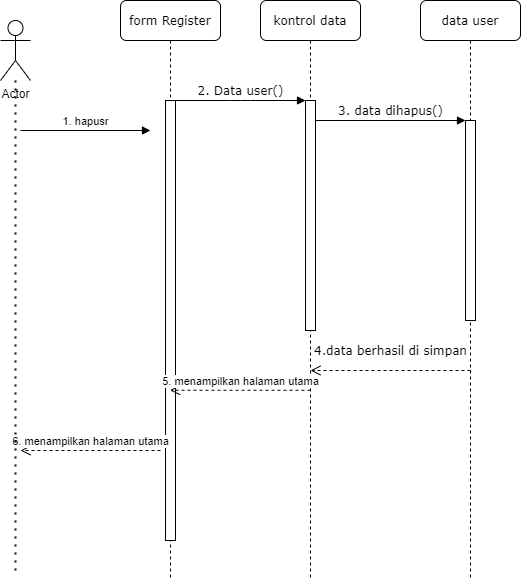

The diagram above was exported from draw.io. Its source (the exported page's mxGraphModel, read from the mxfile embedded in the PNG):
<mxGraphModel dx="1024" dy="592" grid="1" gridSize="10" guides="1" tooltips="1" connect="1" arrows="1" fold="1" page="1" pageScale="1" pageWidth="1100" pageHeight="850" background="#ffffff" math="0" shadow="0">
  <root>
    <mxCell id="0" />
    <mxCell id="1" parent="0" />
    <mxCell id="7baba1c4bc27f4b0-2" value="kontrol data" style="shape=umlLifeline;perimeter=lifelinePerimeter;whiteSpace=wrap;html=1;container=1;collapsible=0;recursiveResize=0;outlineConnect=0;rounded=1;shadow=0;comic=0;labelBackgroundColor=none;strokeWidth=1;fontFamily=Verdana;fontSize=12;align=center;" parent="1" vertex="1">
      <mxGeometry x="340" y="80" width="100" height="580" as="geometry" />
    </mxCell>
    <mxCell id="7baba1c4bc27f4b0-10" value="" style="html=1;points=[];perimeter=orthogonalPerimeter;rounded=0;shadow=0;comic=0;labelBackgroundColor=none;strokeWidth=1;fontFamily=Verdana;fontSize=12;align=center;" parent="7baba1c4bc27f4b0-2" vertex="1">
      <mxGeometry x="45" y="100" width="10" height="230" as="geometry" />
    </mxCell>
    <mxCell id="7baba1c4bc27f4b0-3" value="data user" style="shape=umlLifeline;perimeter=lifelinePerimeter;whiteSpace=wrap;html=1;container=1;collapsible=0;recursiveResize=0;outlineConnect=0;rounded=1;shadow=0;comic=0;labelBackgroundColor=none;strokeWidth=1;fontFamily=Verdana;fontSize=12;align=center;" parent="1" vertex="1">
      <mxGeometry x="500" y="80" width="100" height="580" as="geometry" />
    </mxCell>
    <mxCell id="7baba1c4bc27f4b0-13" value="" style="html=1;points=[];perimeter=orthogonalPerimeter;rounded=0;shadow=0;comic=0;labelBackgroundColor=none;strokeWidth=1;fontFamily=Verdana;fontSize=12;align=center;" parent="7baba1c4bc27f4b0-3" vertex="1">
      <mxGeometry x="45" y="120" width="10" height="200" as="geometry" />
    </mxCell>
    <mxCell id="7baba1c4bc27f4b0-8" value="form Register" style="shape=umlLifeline;perimeter=lifelinePerimeter;whiteSpace=wrap;html=1;container=1;collapsible=0;recursiveResize=0;outlineConnect=0;rounded=1;shadow=0;comic=0;labelBackgroundColor=none;strokeWidth=1;fontFamily=Verdana;fontSize=12;align=center;" parent="1" vertex="1">
      <mxGeometry x="200" y="80" width="100" height="580" as="geometry" />
    </mxCell>
    <mxCell id="7baba1c4bc27f4b0-9" value="" style="html=1;points=[];perimeter=orthogonalPerimeter;rounded=0;shadow=0;comic=0;labelBackgroundColor=none;strokeWidth=1;fontFamily=Verdana;fontSize=12;align=center;" parent="7baba1c4bc27f4b0-8" vertex="1">
      <mxGeometry x="45" y="100" width="10" height="440" as="geometry" />
    </mxCell>
    <mxCell id="7baba1c4bc27f4b0-27" value="4.data berhasil di simpan" style="html=1;verticalAlign=bottom;endArrow=open;dashed=1;endSize=8;exitX=0;exitY=0.95;labelBackgroundColor=none;fontFamily=Verdana;fontSize=12;" parent="1" edge="1">
      <mxGeometry y="-10" relative="1" as="geometry">
        <mxPoint x="390" y="450" as="targetPoint" />
        <mxPoint x="550" y="450" as="sourcePoint" />
        <mxPoint as="offset" />
      </mxGeometry>
    </mxCell>
    <mxCell id="7baba1c4bc27f4b0-11" value="2. Data user()" style="html=1;verticalAlign=bottom;endArrow=block;entryX=0;entryY=0;labelBackgroundColor=none;fontFamily=Verdana;fontSize=12;edgeStyle=elbowEdgeStyle;elbow=vertical;" parent="1" source="7baba1c4bc27f4b0-9" target="7baba1c4bc27f4b0-10" edge="1">
      <mxGeometry relative="1" as="geometry">
        <mxPoint x="320" y="190" as="sourcePoint" />
      </mxGeometry>
    </mxCell>
    <mxCell id="7baba1c4bc27f4b0-14" value="3. data dihapus()" style="html=1;verticalAlign=bottom;endArrow=block;entryX=0;entryY=0;labelBackgroundColor=none;fontFamily=Verdana;fontSize=12;edgeStyle=elbowEdgeStyle;elbow=vertical;" parent="1" source="7baba1c4bc27f4b0-10" target="7baba1c4bc27f4b0-13" edge="1">
      <mxGeometry relative="1" as="geometry">
        <mxPoint x="470" y="200" as="sourcePoint" />
      </mxGeometry>
    </mxCell>
    <mxCell id="LbxaQfSAHBDJLRNTYcsL-1" value="Actor" style="shape=umlActor;verticalLabelPosition=bottom;verticalAlign=top;html=1;outlineConnect=0;" parent="1" vertex="1">
      <mxGeometry x="80" y="100" width="30" height="60" as="geometry" />
    </mxCell>
    <mxCell id="LbxaQfSAHBDJLRNTYcsL-3" value="1. hapusr" style="html=1;verticalAlign=bottom;endArrow=block;" parent="1" edge="1">
      <mxGeometry width="80" relative="1" as="geometry">
        <mxPoint x="100" y="210" as="sourcePoint" />
        <mxPoint x="230" y="210" as="targetPoint" />
      </mxGeometry>
    </mxCell>
    <mxCell id="LbxaQfSAHBDJLRNTYcsL-4" value="5. menampilkan halaman utama" style="html=1;verticalAlign=bottom;endArrow=open;dashed=1;endSize=8;exitX=0.5;exitY=0.672;exitDx=0;exitDy=0;exitPerimeter=0;" parent="1" source="7baba1c4bc27f4b0-2" target="7baba1c4bc27f4b0-8" edge="1">
      <mxGeometry relative="1" as="geometry">
        <mxPoint x="380" y="470" as="sourcePoint" />
        <mxPoint x="300" y="470" as="targetPoint" />
      </mxGeometry>
    </mxCell>
    <mxCell id="LbxaQfSAHBDJLRNTYcsL-5" value="6. menampilkan halaman utama" style="html=1;verticalAlign=bottom;endArrow=open;dashed=1;endSize=8;" parent="1" edge="1">
      <mxGeometry relative="1" as="geometry">
        <mxPoint x="240" y="530" as="sourcePoint" />
        <mxPoint x="100" y="530" as="targetPoint" />
      </mxGeometry>
    </mxCell>
    <mxCell id="LbxaQfSAHBDJLRNTYcsL-6" value="" style="endArrow=none;dashed=1;html=1;dashPattern=1 3;strokeWidth=2;" parent="1" target="LbxaQfSAHBDJLRNTYcsL-1" edge="1">
      <mxGeometry width="50" height="50" relative="1" as="geometry">
        <mxPoint x="95" y="650" as="sourcePoint" />
        <mxPoint x="150" y="390" as="targetPoint" />
      </mxGeometry>
    </mxCell>
  </root>
</mxGraphModel>